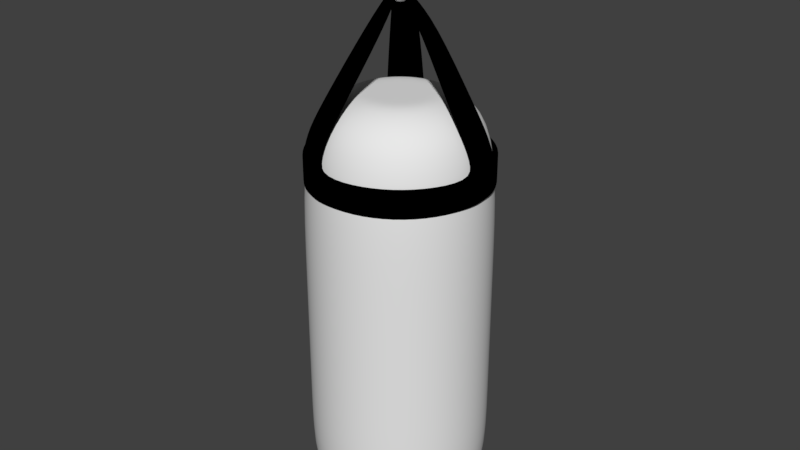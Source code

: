 # Source: punching_bag.blend  (saved by Blender 2.79.0; exported with 4.5.12 LTS)
import bpy
from mathutils import Matrix  # noqa: F401  (used for matrix-valued properties, if any)

bpy.ops.wm.read_factory_settings(use_empty=True)
scene = bpy.context.scene
scene.name = 'Scene'

# ---- collections
col_collection_1 = bpy.data.collections.new('Collection 1'); scene.collection.children.link(col_collection_1)

# ---- materials (node trees are filled in below, after node groups)
mat_hook = bpy.data.materials.new('hook')
mat_hook.alpha_threshold = 0.0
mat_hook.use_transparent_shadow = False
mat_hook.roughness = 0.5
mat_hook.specular_intensity = 0.1
mat_material = bpy.data.materials.new('Material')
mat_material.alpha_threshold = 0.0
mat_material.use_transparent_shadow = False
mat_material.diffuse_color = (0.0, 0.0, 0.0, 1.0)
mat_material.roughness = 0.5
mat_material.specular_intensity = 0.01
mat_material_001 = bpy.data.materials.new('Material.001')
mat_material_001.alpha_threshold = 0.0
mat_material_001.use_transparent_shadow = False
mat_material_001.roughness = 0.5
mat_material_001.specular_intensity = 0.1

# ---- material node trees

# ---- world
world_world = bpy.data.worlds.new('World'); scene.world = world_world
world_world.color = (0.05088, 0.05088, 0.05088)
world_world.use_sun_shadow = False
world_world.sun_shadow_jitter_overblur = 0.0
world_world.cycles.sampling_method = 'MANUAL'

# ---- meshes
me_cylinder_004 = bpy.data.meshes.new('Cylinder.004')
me_cylinder_004.from_pydata([(0.0, 0.3336, 0.7775), (0.0, 0.95, 2.778), (0.2359, 0.2359, 0.7775), (0.6718, 0.6718, 2.778), (0.3336, -3.296e-08, 0.7775), (0.95, -4.291e-08, 2.778), (0.2359, -0.2359, 0.7775), (0.6718, -0.6718, 2.778), (-3.368e-08, -0.3336, 0.7775), (-8.339e-08, -0.95, 2.778), (-0.2359, -0.2359, 0.7775), (-0.6718, -0.6718, 2.778), (-0.3336, 1.192e-08, 0.7775), (-0.95, 1.192e-08, 2.778), (-0.2359, 0.2359, 0.7775), (-0.6718, 0.6718, 2.778), (0.7071, 0.7071, 2.778), (0.0, 1.0, 2.778), (1.0, -4.371e-08, 2.778), (0.7071, -0.7071, 2.778), (-8.742e-08, -1.0, 2.778), (-0.7071, -0.7071, 2.778), (-1.0, 1.192e-08, 2.778), (-0.7071, 0.7071, 2.778), (0.0, 1.0, 0.7775), (0.7071, 0.7071, 0.7775), (1.0, -4.371e-08, 0.7775), (0.7071, -0.7071, 0.7775), (-8.742e-08, -1.0, 0.7775), (-0.7071, -0.7071, 0.7775), (-1.0, 1.192e-08, 0.7775), (-0.7071, 0.7071, 0.7775), (5.803e-15, 0.3336, -0.029), (0.2359, 0.2359, -0.029), (0.3336, -3.296e-08, -0.029), (0.2359, -0.2359, -0.029), (-3.368e-08, -0.3336, -0.029), (-0.2359, -0.2359, -0.029), (-0.3336, 1.192e-08, -0.029), (-0.2359, 0.2359, -0.029), (0.3319, 0.3336, -0.4864), (0.5491, 0.2359, -0.3945), (0.6391, -3.213e-08, -0.3564), (0.5491, -0.2359, -0.3945), (0.3319, -0.3336, -0.4864), (0.1147, -0.2359, -0.5784), (0.02468, 4.77e-08, -0.6165), (0.1147, 0.2359, -0.5784), (0.5638, 0.3234, -0.9753), (0.7954, 0.2185, -0.9523), (0.8854, -0.0203, -0.9435), (0.7811, -0.2531, -0.9541), (0.5435, -0.3435, -0.9779), (0.3119, -0.2386, -1.001), (0.2219, 0.0001376, -1.01), (0.3262, 0.2329, -0.9991), (0.5589, 0.3152, -1.983), (0.7859, 0.2045, -2.021), (0.869, -0.03643, -2.036), (0.7594, -0.2665, -2.021), (0.5213, -0.3509, -1.983), (0.2942, -0.2402, -1.946), (0.2112, 0.0007102, -1.931), (0.3208, 0.2308, -1.946), (0.4858, 0.3117, -2.346), (0.6887, 0.1965, -2.45), (0.7577, -0.04599, -2.49), (0.6525, -0.2738, -2.443), (0.4347, -0.3535, -2.336), (0.2318, -0.2383, -2.232), (0.1627, 0.004219, -2.192), (0.2679, 0.232, -2.24), (0.2207, 0.3436, -2.699), (0.3227, 0.2201, -2.898), (0.3387, -0.02441, -2.97), (0.2592, -0.2467, -2.873), (0.1309, -0.3166, -2.663), (0.02888, -0.1931, -2.465), (0.01291, 0.05139, -2.393), (0.09236, 0.2737, -2.49), (-0.1801, 0.3921, -2.805), (-0.1926, 0.2744, -3.032), (-0.23, 0.03368, -3.108), (-0.2705, -0.189, -2.99), (-0.2903, -0.2632, -2.746), (-0.2778, -0.1455, -2.52), (-0.2404, 0.09523, -2.444), (-0.1999, 0.3179, -2.562), (-0.5915, 0.4572, -2.771), (-0.7297, 0.3455, -2.955), (-0.8106, 0.1077, -3.0), (-0.7868, -0.117, -2.881), (-0.6724, -0.1968, -2.667), (-0.5342, -0.08513, -2.484), (-0.4533, 0.1527, -2.439), (-0.477, 0.3774, -2.558), (-0.9818, 0.481, -2.284), (-1.162, 0.4095, -2.283), (-1.241, 0.2343, -2.254), (-1.171, 0.05785, -2.212), (-0.9935, -0.01636, -2.183), (-0.8129, 0.05509, -2.184), (-0.7346, 0.2304, -2.214), (-0.8046, 0.4068, -2.255), (-0.901, 0.4223, -1.876), (-0.9797, 0.3922, -1.845), (-1.011, 0.3124, -1.82), (-0.9774, 0.2297, -1.814), (-0.8978, 0.1924, -1.832), (-0.8191, 0.2225, -1.862), (-0.7875, 0.3024, -1.888), (-0.8214, 0.3851, -1.894), (0.0, 1.0, 0.8338), (0.7071, 0.7071, 0.8338), (1.0, -4.371e-08, 0.8338), (0.7071, -0.7071, 0.8338), (-8.742e-08, -1.0, 0.8338), (-0.7071, -0.7071, 0.8338), (-1.0, 1.192e-08, 0.8338), (-0.7071, 0.7071, 0.8338), (0.0, 1.0, 2.73), (0.7071, 0.7071, 2.73), (1.0, -4.371e-08, 2.73), (0.7071, -0.7071, 2.73), (-8.742e-08, -1.0, 2.73), (-0.7071, -0.7071, 2.73), (-1.0, 1.192e-08, 2.73), (-0.7071, 0.7071, 2.73), (0.6445, 0.6445, 0.7775), (0.0, 0.9115, 0.7775), (0.9115, -4.228e-08, 0.7775), (0.6445, -0.6445, 0.7775), (-8.028e-08, -0.9115, 0.7775), (-0.6445, -0.6445, 0.7775), (-0.9115, 1.192e-08, 0.7775), (-0.6445, 0.6445, 0.7775), (0.2733, 0.2733, 0.7775), (0.3865, -3.382e-08, 0.7775), (0.2733, -0.2733, 0.7775), (-3.794e-08, -0.3865, 0.7775), (-0.2733, -0.2733, 0.7775), (-0.3865, 1.192e-08, 0.7775), (-0.2733, 0.2733, 0.7775), (0.0, 0.3865, 0.7775), (0.2359, 0.2359, 0.01819), (5.464e-15, 0.3336, 0.01819), (-0.2359, 0.2359, 0.01819), (-0.3336, 1.192e-08, 0.01819), (-0.2359, -0.2359, 0.01819), (-3.368e-08, -0.3336, 0.01819), (0.2359, -0.2359, 0.01819), (0.3336, -3.296e-08, 0.01819), (-0.7368, -0.01793, -2.378), (-0.8953, -0.1103, -2.473), (-1.04, -0.03319, -2.598), (-1.086, 0.1683, -2.68), (-1.006, 0.3762, -2.67), (-0.8475, 0.4686, -2.575), (-0.703, 0.3915, -2.45), (-0.6571, 0.1899, -2.368), (-0.8714, 0.331, -1.766), (-0.8754, 0.3294, -1.764), (-0.877, 0.3253, -1.763), (-0.8753, 0.3211, -1.762), (-0.8712, 0.3191, -1.763), (-0.8672, 0.3207, -1.765), (-0.8656, 0.3248, -1.766), (-0.8673, 0.329, -1.767), (-0.8722, 0.3852, -1.776), (-0.9133, 0.3695, -1.76), (-0.9299, 0.3277, -1.747), (-0.9121, 0.2844, -1.744), (-0.8704, 0.2649, -1.753), (-0.8293, 0.2806, -1.769), (-0.8127, 0.3224, -1.782), (-0.8305, 0.3657, -1.785), (-0.8717, 0.3542, -1.77), (-0.8917, 0.3466, -1.762), (-0.8997, 0.3263, -1.756), (-0.8911, 0.3053, -1.754), (-0.8709, 0.2959, -1.759), (-0.8509, 0.3035, -1.767), (-0.8429, 0.3238, -1.773), (-0.8515, 0.3448, -1.775)], [], [(120, 17, 16, 121), (121, 16, 18, 122), (122, 18, 19, 123), (123, 19, 20, 124), (124, 20, 21, 125), (125, 21, 22, 126), (3, 1, 15, 13, 11, 9, 7, 5), (126, 22, 23, 127), (127, 23, 17, 120), (145, 144, 33, 32), (1, 3, 16, 17), (3, 5, 18, 16), (5, 7, 19, 18), (7, 9, 20, 19), (9, 11, 21, 20), (11, 13, 22, 21), (13, 15, 23, 22), (15, 1, 17, 23), (128, 129, 24, 25), (130, 128, 25, 26), (131, 130, 26, 27), (132, 131, 27, 28), (133, 132, 28, 29), (134, 133, 29, 30), (135, 134, 30, 31), (129, 135, 31, 24), (38, 39, 47, 46), (146, 145, 32, 39), (148, 147, 38, 37), (150, 149, 36, 35), (144, 151, 34, 33), (147, 146, 39, 38), (149, 148, 37, 36), (151, 150, 35, 34), (41, 42, 50, 49), (36, 37, 45, 44), (34, 35, 43, 42), (32, 33, 41, 40), (39, 32, 40, 47), (37, 38, 46, 45), (35, 36, 44, 43), (33, 34, 42, 41), (55, 48, 56, 63), (46, 47, 55, 54), (44, 45, 53, 52), (42, 43, 51, 50), (40, 41, 49, 48), (47, 40, 48, 55), (45, 46, 54, 53), (43, 44, 52, 51), (58, 59, 67, 66), (53, 54, 62, 61), (51, 52, 60, 59), (49, 50, 58, 57), (54, 55, 63, 62), (52, 53, 61, 60), (50, 51, 59, 58), (48, 49, 57, 56), (70, 71, 79, 78), (56, 57, 65, 64), (63, 56, 64, 71), (61, 62, 70, 69), (59, 60, 68, 67), (57, 58, 66, 65), (62, 63, 71, 70), (60, 61, 69, 68), (75, 76, 84, 83), (68, 69, 77, 76), (66, 67, 75, 74), (64, 65, 73, 72), (71, 64, 72, 79), (69, 70, 78, 77), (67, 68, 76, 75), (65, 66, 74, 73), (87, 80, 88, 95), (73, 74, 82, 81), (78, 79, 87, 86), (76, 77, 85, 84), (74, 75, 83, 82), (72, 73, 81, 80), (79, 72, 80, 87), (77, 78, 86, 85), (153, 152, 101, 100), (85, 86, 94, 93), (83, 84, 92, 91), (81, 82, 90, 89), (86, 87, 95, 94), (84, 85, 93, 92), (82, 83, 91, 90), (80, 81, 89, 88), (102, 103, 111, 110), (155, 154, 99, 98), (157, 156, 97, 96), (158, 157, 96, 103), (152, 159, 102, 101), (154, 153, 100, 99), (156, 155, 98, 97), (159, 158, 103, 102), (105, 106, 170, 169), (100, 101, 109, 108), (98, 99, 107, 106), (96, 97, 105, 104), (103, 96, 104, 111), (101, 102, 110, 109), (99, 100, 108, 107), (97, 98, 106, 105), (31, 119, 112, 24), (30, 118, 119, 31), (29, 117, 118, 30), (28, 116, 117, 29), (27, 115, 116, 28), (26, 114, 115, 27), (25, 113, 114, 26), (24, 112, 113, 25), (119, 127, 120, 112), (118, 126, 127, 119), (117, 125, 126, 118), (116, 124, 125, 117), (115, 123, 124, 116), (114, 122, 123, 115), (113, 121, 122, 114), (112, 120, 121, 113), (143, 142, 135, 129), (142, 141, 134, 135), (141, 140, 133, 134), (140, 139, 132, 133), (139, 138, 131, 132), (138, 137, 130, 131), (137, 136, 128, 130), (136, 143, 129, 128), (2, 0, 143, 136), (4, 2, 136, 137), (6, 4, 137, 138), (8, 6, 138, 139), (10, 8, 139, 140), (12, 10, 140, 141), (14, 12, 141, 142), (0, 14, 142, 143), (4, 6, 150, 151), (8, 10, 148, 149), (12, 14, 146, 147), (2, 4, 151, 144), (6, 8, 149, 150), (10, 12, 147, 148), (14, 0, 145, 146), (0, 2, 144, 145), (94, 95, 158, 159), (89, 90, 155, 156), (91, 92, 153, 154), (93, 94, 159, 152), (95, 88, 157, 158), (88, 89, 156, 157), (90, 91, 154, 155), (92, 93, 152, 153), (160, 161, 162, 163, 164, 165, 166, 167), (110, 111, 175, 174), (108, 109, 173, 172), (106, 107, 171, 170), (104, 105, 169, 168), (111, 104, 168, 175), (109, 110, 174, 173), (107, 108, 172, 171), (177, 176, 168, 169), (178, 177, 169, 170), (179, 178, 170, 171), (180, 179, 171, 172), (181, 180, 172, 173), (182, 181, 173, 174), (183, 182, 174, 175), (176, 183, 175, 168), (161, 160, 176, 177), (162, 161, 177, 178), (163, 162, 178, 179), (164, 163, 179, 180), (165, 164, 180, 181), (166, 165, 181, 182), (167, 166, 182, 183), (160, 167, 183, 176)])
me_cylinder_004.polygons.foreach_set('use_smooth', [True] * 178)
_uv = me_cylinder_004.uv_layers.new(name='UVMap')
_uv.uv.foreach_set('vector', [0.136, 0.9771, 0.14, 0.9685, 0.268, 0.9683, 0.2713, 0.9772, 0.2713, 0.9772, 0.268, 0.9683, 0.3587, 0.8777, 0.3673, 0.8817, 0.3673, 0.8817, 0.3587, 0.8777, 0.3588, 0.7495, 0.3678, 0.7462, 0.3678, 0.7462, 0.3588, 0.7495, 0.2683, 0.6588, 0.2723, 0.6502, 0.2723, 0.6502, 0.2683, 0.6588, 0.1402, 0.6588, 0.1369, 0.6499, 0.1369, 0.6499, 0.1402, 0.6588, 0.04964, 0.7495, 0.04101, 0.7456, 0.2648, 0.96, 0.1436, 0.9603, 0.05783, 0.8745, 0.05784, 0.7531, 0.1434, 0.6672, 0.2647, 0.667, 0.3505, 0.7527, 0.3505, 0.8741, 0.04101, 0.7456, 0.04964, 0.7495, 0.04949, 0.8777, 0.04057, 0.881, 0.04057, 0.881, 0.04949, 0.8777, 0.14, 0.9685, 0.136, 0.9771, 0.8057, 0.5921, 0.8478, 0.5921, 0.8478, 0.5837, 0.8057, 0.5837, 0.1436, 0.9603, 0.2648, 0.96, 0.268, 0.9683, 0.14, 0.9685, 0.2648, 0.96, 0.3505, 0.8741, 0.3587, 0.8777, 0.268, 0.9683, 0.3505, 0.8741, 0.3505, 0.7527, 0.3588, 0.7495, 0.3587, 0.8777, 0.3505, 0.7527, 0.2647, 0.667, 0.2683, 0.6588, 0.3588, 0.7495, 0.2647, 0.667, 0.1434, 0.6672, 0.1402, 0.6588, 0.2683, 0.6588, 0.1434, 0.6672, 0.05784, 0.7531, 0.04964, 0.7495, 0.1402, 0.6588, 0.05784, 0.7531, 0.05783, 0.8745, 0.04949, 0.8777, 0.04964, 0.7495, 0.05783, 0.8745, 0.1436, 0.9603, 0.14, 0.9685, 0.04949, 0.8777, 0.4351, 0.1275, 0.301, 0.07199, 0.301, 0.05357, 0.4481, 0.1145, 0.4906, 0.2616, 0.4351, 0.1275, 0.4481, 0.1145, 0.509, 0.2616, 0.4351, 0.3957, 0.4906, 0.2616, 0.509, 0.2616, 0.4481, 0.4087, 0.301, 0.4512, 0.4351, 0.3957, 0.4481, 0.4087, 0.301, 0.4697, 0.1669, 0.3957, 0.301, 0.4512, 0.301, 0.4697, 0.1539, 0.4087, 0.1114, 0.2616, 0.1669, 0.3957, 0.1539, 0.4087, 0.09293, 0.2616, 0.1669, 0.1275, 0.1114, 0.2616, 0.09293, 0.2616, 0.1539, 0.1145, 0.301, 0.07199, 0.1669, 0.1275, 0.1539, 0.1145, 0.301, 0.05357, 0.7462, 0.5837, 0.7636, 0.5837, 0.8262, 0.4857, 0.8101, 0.4789, 0.7636, 0.5921, 0.8057, 0.5921, 0.8057, 0.5837, 0.7636, 0.5837, 0.7636, 0.5921, 0.7462, 0.5921, 0.7462, 0.5837, 0.7636, 0.5837, 0.8478, 0.5921, 0.8057, 0.5921, 0.8057, 0.5837, 0.8478, 0.5837, 0.8478, 0.5921, 0.8652, 0.5921, 0.8652, 0.5837, 0.8478, 0.5837, 0.7462, 0.5921, 0.7636, 0.5921, 0.7636, 0.5837, 0.7462, 0.5837, 0.8057, 0.5921, 0.7636, 0.5921, 0.7636, 0.5837, 0.8057, 0.5837, 0.8652, 0.5921, 0.8478, 0.5921, 0.8478, 0.5837, 0.8652, 0.5837, 0.9037, 0.5185, 0.9197, 0.5253, 0.9637, 0.4205, 0.9476, 0.419, 0.8057, 0.5837, 0.7636, 0.5837, 0.8262, 0.4857, 0.8649, 0.5021, 0.8652, 0.5837, 0.8478, 0.5837, 0.9037, 0.5185, 0.9197, 0.5253, 0.8057, 0.5837, 0.8478, 0.5837, 0.9037, 0.5185, 0.8649, 0.5021, 0.7636, 0.5837, 0.8057, 0.5837, 0.8649, 0.5021, 0.8262, 0.4857, 0.7636, 0.5837, 0.7462, 0.5837, 0.8101, 0.4789, 0.8262, 0.4857, 0.8478, 0.5837, 0.8057, 0.5837, 0.8649, 0.5021, 0.9037, 0.5185, 0.8478, 0.5837, 0.8652, 0.5837, 0.9197, 0.5253, 0.9037, 0.5185, 0.8639, 0.4106, 0.9063, 0.4149, 0.9054, 0.235, 0.8629, 0.2417, 0.8101, 0.4789, 0.8262, 0.4857, 0.8639, 0.4106, 0.8453, 0.4087, 0.8649, 0.5021, 0.8262, 0.4857, 0.8613, 0.4103, 0.9027, 0.4144, 0.9197, 0.5253, 0.9037, 0.5185, 0.945, 0.4187, 0.9637, 0.4205, 0.8649, 0.5021, 0.9037, 0.5185, 0.9476, 0.419, 0.9063, 0.4149, 0.8262, 0.4857, 0.8649, 0.5021, 0.9063, 0.4149, 0.8639, 0.4106, 0.8262, 0.4857, 0.8101, 0.4789, 0.8453, 0.4087, 0.8613, 0.4103, 0.9037, 0.5185, 0.8649, 0.5021, 0.9027, 0.4144, 0.945, 0.4187, 0.9607, 0.2257, 0.9412, 0.2284, 0.9221, 0.1531, 0.9409, 0.1447, 0.8613, 0.4103, 0.8453, 0.4087, 0.8434, 0.2444, 0.8582, 0.2417, 0.945, 0.4187, 0.9027, 0.4144, 0.8987, 0.235, 0.9412, 0.2284, 0.9476, 0.419, 0.9637, 0.4205, 0.9607, 0.2257, 0.9459, 0.2284, 0.8453, 0.4087, 0.8639, 0.4106, 0.8629, 0.2417, 0.8434, 0.2444, 0.9027, 0.4144, 0.8613, 0.4103, 0.8582, 0.2417, 0.8987, 0.235, 0.9637, 0.4205, 0.945, 0.4187, 0.9412, 0.2284, 0.9607, 0.2257, 0.9063, 0.4149, 0.9476, 0.419, 0.9459, 0.2284, 0.9054, 0.235, 0.8347, 0.1977, 0.8535, 0.1893, 0.8222, 0.1447, 0.808, 0.162, 0.9054, 0.235, 0.9459, 0.2284, 0.9286, 0.1518, 0.8924, 0.1703, 0.8629, 0.2417, 0.9054, 0.235, 0.8924, 0.1703, 0.8535, 0.1893, 0.8582, 0.2417, 0.8434, 0.2444, 0.8347, 0.1977, 0.8471, 0.1906, 0.9412, 0.2284, 0.8987, 0.235, 0.8833, 0.1721, 0.9221, 0.1531, 0.9459, 0.2284, 0.9607, 0.2257, 0.9409, 0.1447, 0.9286, 0.1518, 0.8434, 0.2444, 0.8629, 0.2417, 0.8535, 0.1893, 0.8347, 0.1977, 0.8987, 0.235, 0.8582, 0.2417, 0.8471, 0.1906, 0.8833, 0.1721, 0.8519, 0.07637, 0.8291, 0.1137, 0.7539, 0.09894, 0.7575, 0.0555, 0.8833, 0.1721, 0.8471, 0.1906, 0.8109, 0.1492, 0.8291, 0.1137, 0.9409, 0.1447, 0.9221, 0.1531, 0.8519, 0.07637, 0.8661, 0.05902, 0.8924, 0.1703, 0.9286, 0.1518, 0.8633, 0.07183, 0.8451, 0.1073, 0.8535, 0.1893, 0.8924, 0.1703, 0.8451, 0.1073, 0.8222, 0.1447, 0.8471, 0.1906, 0.8347, 0.1977, 0.808, 0.162, 0.8109, 0.1492, 0.9221, 0.1531, 0.8833, 0.1721, 0.8291, 0.1137, 0.8519, 0.07637, 0.9286, 0.1518, 0.9409, 0.1447, 0.8661, 0.05902, 0.8633, 0.07183, 0.77, 0.1319, 0.7736, 0.08841, 0.7002, 0.09448, 0.7206, 0.1326, 0.8633, 0.07183, 0.8661, 0.05902, 0.7647, 0.03443, 0.7714, 0.04806, 0.808, 0.162, 0.8222, 0.1447, 0.77, 0.1319, 0.7628, 0.1529, 0.8291, 0.1137, 0.8109, 0.1492, 0.7561, 0.1393, 0.7539, 0.09894, 0.8661, 0.05902, 0.8519, 0.07637, 0.7575, 0.0555, 0.7647, 0.03443, 0.8451, 0.1073, 0.8633, 0.07183, 0.7714, 0.04806, 0.7736, 0.08841, 0.8222, 0.1447, 0.8451, 0.1073, 0.7736, 0.08841, 0.77, 0.1319, 0.8109, 0.1492, 0.808, 0.162, 0.7628, 0.1529, 0.7561, 0.1393, 0.646, 0.1478, 0.6743, 0.1647, 0.6607, 0.1992, 0.6285, 0.1994, 0.7561, 0.1393, 0.7628, 0.1529, 0.7248, 0.1538, 0.7104, 0.1457, 0.7575, 0.0555, 0.7539, 0.09894, 0.6858, 0.113, 0.6653, 0.07488, 0.7714, 0.04806, 0.7647, 0.03443, 0.6611, 0.05365, 0.6755, 0.06177, 0.7628, 0.1529, 0.77, 0.1319, 0.7206, 0.1326, 0.7248, 0.1538, 0.7539, 0.09894, 0.7561, 0.1393, 0.7104, 0.1457, 0.6858, 0.113, 0.7647, 0.03443, 0.7575, 0.0555, 0.6653, 0.07488, 0.6611, 0.05365, 0.7736, 0.08841, 0.7714, 0.04806, 0.6755, 0.06177, 0.7002, 0.09448, 0.6747, 0.1939, 0.6622, 0.1865, 0.6592, 0.251, 0.6652, 0.2521, 0.612, 0.1108, 0.6202, 0.1254, 0.5969, 0.1942, 0.5844, 0.1868, 0.6545, 0.1295, 0.6262, 0.1125, 0.5983, 0.1815, 0.6306, 0.1814, 0.6803, 0.1518, 0.6545, 0.1295, 0.6306, 0.1814, 0.6622, 0.1865, 0.6743, 0.1647, 0.6885, 0.1664, 0.6747, 0.1939, 0.6607, 0.1992, 0.6202, 0.1254, 0.646, 0.1478, 0.6285, 0.1994, 0.5969, 0.1942, 0.6262, 0.1125, 0.612, 0.1108, 0.5844, 0.1868, 0.5983, 0.1815, 0.6885, 0.1664, 0.6803, 0.1518, 0.6622, 0.1865, 0.6747, 0.1939, 0.6309, 0.2597, 0.6253, 0.2643, 0.6398, 0.2773, 0.6428, 0.2749, 0.6285, 0.1994, 0.6607, 0.1992, 0.6596, 0.2566, 0.6456, 0.2621, 0.5844, 0.1868, 0.5969, 0.1942, 0.6314, 0.2653, 0.6253, 0.2643, 0.6306, 0.1814, 0.5983, 0.1815, 0.6309, 0.2597, 0.645, 0.2542, 0.6622, 0.1865, 0.6306, 0.1814, 0.645, 0.2542, 0.6592, 0.251, 0.6607, 0.1992, 0.6747, 0.1939, 0.6652, 0.2521, 0.6596, 0.2566, 0.5969, 0.1942, 0.6285, 0.1994, 0.6456, 0.2621, 0.6314, 0.2653, 0.5983, 0.1815, 0.5844, 0.1868, 0.6253, 0.2643, 0.6309, 0.2597, 0.1539, 0.1145, 0.1539, 0.1145, 0.301, 0.05357, 0.301, 0.05357, 0.09293, 0.2616, 0.09293, 0.2616, 0.1539, 0.1145, 0.1539, 0.1145, 0.1539, 0.4087, 0.1539, 0.4087, 0.09293, 0.2616, 0.09293, 0.2616, 0.301, 0.4697, 0.301, 0.4697, 0.1539, 0.4087, 0.1539, 0.4087, 0.4481, 0.4087, 0.4481, 0.4087, 0.301, 0.4697, 0.301, 0.4697, 0.509, 0.2616, 0.509, 0.2616, 0.4481, 0.4087, 0.4481, 0.4087, 0.4481, 0.1145, 0.4481, 0.1145, 0.509, 0.2616, 0.509, 0.2616, 0.301, 0.05357, 0.301, 0.05357, 0.4481, 0.1145, 0.4481, 0.1145, 0.4399, 0.4665, 0.4399, 0.7261, 0.5368, 0.7261, 0.5368, 0.4665, 0.3998, 0.4665, 0.3998, 0.7261, 0.4399, 0.7261, 0.4399, 0.4665, 0.4399, 0.4665, 0.4399, 0.7261, 0.3998, 0.7261, 0.3998, 0.4665, 0.5368, 0.4665, 0.5368, 0.7261, 0.4399, 0.7261, 0.4399, 0.4665, 0.6336, 0.4665, 0.6336, 0.7261, 0.5368, 0.7261, 0.5368, 0.4665, 0.6737, 0.4665, 0.6737, 0.7261, 0.6336, 0.7261, 0.6336, 0.4665, 0.6336, 0.4665, 0.6336, 0.7261, 0.6737, 0.7261, 0.6737, 0.4665, 0.5368, 0.4665, 0.5368, 0.7261, 0.6336, 0.7261, 0.6336, 0.4665, 0.301, 0.1812, 0.2441, 0.2048, 0.1669, 0.1275, 0.301, 0.07199, 0.2441, 0.2048, 0.2206, 0.2616, 0.1114, 0.2616, 0.1669, 0.1275, 0.2206, 0.2616, 0.2441, 0.3185, 0.1669, 0.3957, 0.1114, 0.2616, 0.2441, 0.3185, 0.301, 0.342, 0.301, 0.4512, 0.1669, 0.3957, 0.301, 0.342, 0.3578, 0.3185, 0.4351, 0.3957, 0.301, 0.4512, 0.3578, 0.3185, 0.3814, 0.2616, 0.4906, 0.2616, 0.4351, 0.3957, 0.3814, 0.2616, 0.3578, 0.2048, 0.4351, 0.1275, 0.4906, 0.2616, 0.3578, 0.2048, 0.301, 0.1812, 0.301, 0.07199, 0.4351, 0.1275, 0.3501, 0.2125, 0.301, 0.1922, 0.301, 0.1812, 0.3578, 0.2048, 0.3704, 0.2616, 0.3501, 0.2125, 0.3578, 0.2048, 0.3814, 0.2616, 0.3501, 0.3107, 0.3704, 0.2616, 0.3814, 0.2616, 0.3578, 0.3185, 0.301, 0.331, 0.3501, 0.3107, 0.3578, 0.3185, 0.301, 0.342, 0.2519, 0.3107, 0.301, 0.331, 0.301, 0.342, 0.2441, 0.3185, 0.2316, 0.2616, 0.2519, 0.3107, 0.2441, 0.3185, 0.2206, 0.2616, 0.2519, 0.2125, 0.2316, 0.2616, 0.2206, 0.2616, 0.2441, 0.2048, 0.301, 0.1922, 0.2519, 0.2125, 0.2441, 0.2048, 0.301, 0.1812, 0.8652, 0.7276, 0.8478, 0.7276, 0.8478, 0.5921, 0.8652, 0.5921, 0.8057, 0.7276, 0.7636, 0.7276, 0.7636, 0.5921, 0.8057, 0.5921, 0.7462, 0.7276, 0.7636, 0.7276, 0.7636, 0.5921, 0.7462, 0.5921, 0.8478, 0.7276, 0.8652, 0.7276, 0.8652, 0.5921, 0.8478, 0.5921, 0.8478, 0.7276, 0.8057, 0.7276, 0.8057, 0.5921, 0.8478, 0.5921, 0.7636, 0.7276, 0.7462, 0.7276, 0.7462, 0.5921, 0.7636, 0.5921, 0.7636, 0.7276, 0.8057, 0.7276, 0.8057, 0.5921, 0.7636, 0.5921, 0.8057, 0.7276, 0.8478, 0.7276, 0.8478, 0.5921, 0.8057, 0.5921, 0.7248, 0.1538, 0.7206, 0.1326, 0.6803, 0.1518, 0.6885, 0.1664, 0.6755, 0.06177, 0.6611, 0.05365, 0.612, 0.1108, 0.6262, 0.1125, 0.6653, 0.07488, 0.6858, 0.113, 0.646, 0.1478, 0.6202, 0.1254, 0.7104, 0.1457, 0.7248, 0.1538, 0.6885, 0.1664, 0.6743, 0.1647, 0.7206, 0.1326, 0.7002, 0.09448, 0.6545, 0.1295, 0.6803, 0.1518, 0.7002, 0.09448, 0.6755, 0.06177, 0.6262, 0.1125, 0.6545, 0.1295, 0.6611, 0.05365, 0.6653, 0.07488, 0.6202, 0.1254, 0.612, 0.1108, 0.6858, 0.113, 0.7104, 0.1457, 0.6743, 0.1647, 0.646, 0.1478, 0.6503, 0.2739, 0.6495, 0.2742, 0.6492, 0.2744, 0.6496, 0.2745, 0.6503, 0.2743, 0.651, 0.274, 0.6513, 0.2738, 0.651, 0.2737, 0.6652, 0.2521, 0.6592, 0.251, 0.6576, 0.2704, 0.6607, 0.2709, 0.6456, 0.2621, 0.6596, 0.2566, 0.6578, 0.2733, 0.6504, 0.2762, 0.6253, 0.2643, 0.6314, 0.2653, 0.643, 0.2778, 0.6398, 0.2773, 0.645, 0.2542, 0.6309, 0.2597, 0.6428, 0.2749, 0.6501, 0.272, 0.6592, 0.251, 0.645, 0.2542, 0.6501, 0.272, 0.6576, 0.2704, 0.6596, 0.2566, 0.6652, 0.2521, 0.6607, 0.2709, 0.6578, 0.2733, 0.6314, 0.2653, 0.6456, 0.2621, 0.6504, 0.2762, 0.643, 0.2778, 0.6466, 0.2745, 0.6502, 0.2731, 0.6501, 0.272, 0.6428, 0.2749, 0.6452, 0.2756, 0.6466, 0.2745, 0.6428, 0.2749, 0.6398, 0.2773, 0.6467, 0.2759, 0.6452, 0.2756, 0.6398, 0.2773, 0.643, 0.2778, 0.6503, 0.2751, 0.6467, 0.2759, 0.643, 0.2778, 0.6504, 0.2762, 0.6539, 0.2737, 0.6503, 0.2751, 0.6504, 0.2762, 0.6578, 0.2733, 0.6553, 0.2725, 0.6539, 0.2737, 0.6578, 0.2733, 0.6607, 0.2709, 0.6538, 0.2723, 0.6553, 0.2725, 0.6607, 0.2709, 0.6576, 0.2704, 0.6502, 0.2731, 0.6538, 0.2723, 0.6576, 0.2704, 0.6501, 0.272, 0.6495, 0.2742, 0.6503, 0.2739, 0.6502, 0.2731, 0.6466, 0.2745, 0.6492, 0.2744, 0.6495, 0.2742, 0.6466, 0.2745, 0.6452, 0.2756, 0.6496, 0.2745, 0.6492, 0.2744, 0.6452, 0.2756, 0.6467, 0.2759, 0.6503, 0.2743, 0.6496, 0.2745, 0.6467, 0.2759, 0.6503, 0.2751, 0.651, 0.274, 0.6503, 0.2743, 0.6503, 0.2751, 0.6539, 0.2737, 0.6513, 0.2738, 0.651, 0.274, 0.6539, 0.2737, 0.6553, 0.2725, 0.651, 0.2737, 0.6513, 0.2738, 0.6553, 0.2725, 0.6538, 0.2723, 0.6503, 0.2739, 0.651, 0.2737, 0.6538, 0.2723, 0.6502, 0.2731])
me_cylinder_004.materials.append(mat_hook)
me_cylinder_004.use_remesh_preserve_volume = False
me_cylinder_004.use_remesh_preserve_attributes = False
me_cylinder_004.use_mirror_vertex_groups = False
me_cylinder_004.update()
me_cylinder_002 = bpy.data.meshes.new('Cylinder.002')
me_cylinder_002.from_pydata([(0.0, 1.0, -0.9121), (0.0, 1.0, -0.6079), (0.4067, 0.9135, -0.9121), (0.4067, 0.9135, -0.6079), (0.7431, 0.6691, -0.9121), (0.7431, 0.6691, -0.6079), (0.9511, 0.309, -0.9121), (0.9511, 0.309, -0.6079), (0.9945, -0.1045, -0.9121), (0.9945, -0.1045, -0.6079), (0.866, -0.5, -0.9121), (0.866, -0.5, -0.6079), (0.5878, -0.809, -0.9121), (0.5878, -0.809, -0.6079), (0.2079, -0.9781, -0.9121), (0.2079, -0.9781, -0.6079), (-0.2079, -0.9781, -0.9121), (-0.2079, -0.9781, -0.6079), (-0.5878, -0.809, -0.9121), (-0.5878, -0.809, -0.6079), (-0.866, -0.5, -0.9121), (-0.866, -0.5, -0.6079), (-0.9945, -0.1045, -0.9121), (-0.9945, -0.1045, -0.6079), (-0.9511, 0.309, -0.9121), (-0.9511, 0.309, -0.6079), (-0.7431, 0.6691, -0.9121), (-0.7431, 0.6691, -0.6079), (-0.4067, 0.9135, -0.9121), (-0.4067, 0.9135, -0.6079), (0.0, 1.0, -0.8954), (0.4067, 0.9135, -0.8954), (0.7431, 0.6691, -0.8954), (0.9511, 0.309, -0.8954), (0.9945, -0.1045, -0.8954), (0.866, -0.5, -0.8954), (0.5878, -0.809, -0.8954), (0.2079, -0.9781, -0.8954), (-0.2079, -0.9781, -0.8954), (-0.5878, -0.809, -0.8954), (-0.866, -0.5, -0.8954), (-0.9945, -0.1045, -0.8954), (-0.9511, 0.309, -0.8954), (-0.7431, 0.6691, -0.8954), (-0.4067, 0.9135, -0.8954), (0.8778, 0.3057, -0.3569), (0.9213, -0.1078, -0.3569), (-0.7176, 0.6317, -0.451), (-0.3812, 0.8761, -0.451), (0.0, 1.0, -0.6344), (0.4067, 0.9135, -0.6344), (0.7431, 0.6691, -0.6344), (0.9511, 0.309, -0.6344), (0.9945, -0.1045, -0.6344), (0.866, -0.5, -0.6344), (0.5878, -0.809, -0.6344), (0.2079, -0.9781, -0.6344), (-0.2079, -0.9781, -0.6344), (-0.5878, -0.809, -0.6344), (-0.866, -0.5, -0.6344), (-0.9945, -0.1045, -0.6344), (-0.9511, 0.309, -0.6344), (-0.7431, 0.6691, -0.6344), (-0.4067, 0.9135, -0.6344), (-0.2245, 0.1582, 0.9448), (-0.00424, 0.2943, 0.6777), (-0.3398, 0.8187, -0.2686), (-0.6762, 0.5743, -0.2686), (0.7037, 0.2834, -0.05865), (0.7472, -0.1301, -0.05865), (-0.08463, -0.01103, 1.036), (0.01619, -0.0522, 1.042), (0.2244, 0.2648, 0.6845), (0.2226, 0.01134, 0.7142), (-0.1937, -0.9226, -0.3587), (-0.5736, -0.7535, -0.3587), (-0.1475, -0.778, -0.1071), (-0.5273, -0.6089, -0.1071), (0.03536, -0.2569, 0.7338), (-0.2925, -0.1165, 0.6984), (-0.3978, -0.8936, -0.9121), (-0.3978, -0.8936, -0.6079), (-0.3978, -0.8936, -0.8954), (-0.3978, -0.8936, -0.6344), (-0.05714, -0.02972, 0.9465), (-0.3836, -0.838, -0.3587), (-0.3374, -0.6935, -0.1071), (-0.1224, -0.1763, 0.8304), (-0.09526, 0.04166, 1.017), (0.01789, 0.001742, 1.04), (-0.03129, 0.02716, 0.9982), (-0.07824, 0.07762, 0.9562), (0.01976, 0.04247, 0.9897), (-0.02044, 0.05797, 0.9206), (-0.1139, 0.08125, 1.002), (-0.003131, 0.09886, 1.004), (-0.5749, 0.7913, -0.9121), (-0.5749, 0.7913, -0.6079), (-0.5749, 0.7913, -0.8954), (-0.5494, 0.7539, -0.451), (-0.5749, 0.7913, -0.6344), (-0.1492, 0.1642, 0.801), (-0.508, 0.6965, -0.2686), (-0.03755, 0.06, 0.9291), (-0.07869, 0.01588, 1.03), (0.005661, 0.04285, 1.034), (-0.007049, 0.0285, 1.006), (-0.0936, -0.03047, 1.008), (-0.002408, -0.007918, 1.034), (-0.01512, -0.02227, 1.007), (-0.1618, 0.1078, 0.9901), (-6.096e-05, 0.1649, 0.9492), (-0.07407, 0.09408, 0.8872), (0.04417, 0.1346, 0.9314), (0.03471, 0.071, 0.9052), (0.02427, 0.105, 0.978), (0.01426, 0.07243, 0.9589), (0.9728, 0.1022, -0.9121), (0.9728, 0.1022, -0.6079), (0.9728, 0.1022, -0.8954), (0.8995, 0.09897, -0.3569), (0.9728, 0.1022, -0.6344), (0.7255, 0.07663, -0.05865), (0.1609, 0.07535, 0.6845), (0.01766, 0.07917, 0.7803), (-0.03237, 0.06922, 0.9214), (-0.003835, 0.05759, 1.005), (-0.008585, 0.04167, 0.9956), (-0.05389, 0.04336, 0.9737), (-0.005853, 0.02923, 1.015), (-0.0106, 0.01331, 1.005), (-0.05591, 0.015, 0.9834)], [], [(49, 1, 3, 50), (50, 3, 5, 51), (51, 5, 7, 52), (121, 118, 9, 53), (53, 9, 11, 54), (54, 11, 13, 55), (55, 13, 15, 56), (56, 15, 17, 57), (83, 81, 19, 58), (58, 19, 21, 59), (59, 21, 23, 60), (60, 23, 25, 61), (61, 25, 27, 62), (100, 97, 29, 63), (63, 29, 1, 49), (28, 44, 30, 0), (96, 98, 44, 28), (24, 42, 43, 26), (22, 41, 42, 24), (20, 40, 41, 22), (18, 39, 40, 20), (80, 82, 39, 18), (14, 37, 38, 16), (12, 36, 37, 14), (10, 35, 36, 12), (8, 34, 35, 10), (117, 119, 34, 8), (4, 32, 33, 6), (2, 31, 32, 4), (0, 30, 31, 2), (118, 7, 45, 120), (97, 27, 47, 99), (44, 63, 49, 30), (98, 100, 63, 44), (42, 61, 62, 43), (41, 60, 61, 42), (40, 59, 60, 41), (39, 58, 59, 40), (82, 83, 58, 39), (37, 56, 57, 38), (36, 55, 56, 37), (35, 54, 55, 36), (34, 53, 54, 35), (119, 121, 53, 34), (32, 51, 52, 33), (31, 50, 51, 32), (30, 49, 50, 31), (102, 67, 64, 101), (99, 47, 67, 102), (120, 45, 68, 122), (87, 78, 71, 84), (122, 68, 72, 123), (81, 17, 74, 85), (85, 74, 76, 86), (86, 76, 78, 87), (77, 86, 87, 79), (75, 85, 86, 77), (19, 81, 85, 75), (79, 87, 84, 70), (38, 57, 83, 82), (16, 38, 82, 80), (57, 17, 81, 83), (84, 71, 89, 90), (70, 84, 90, 88), (90, 89, 92, 93), (88, 90, 93, 91), (112, 110, 94, 103), (111, 112, 103, 95), (48, 99, 102, 66), (66, 102, 101, 65), (43, 62, 100, 98), (29, 97, 99, 48), (26, 43, 98, 96), (62, 27, 97, 100), (103, 94, 104, 106), (95, 103, 106, 105), (106, 104, 107, 109), (105, 106, 109, 108), (65, 101, 112, 111), (101, 64, 110, 112), (123, 72, 113, 124), (124, 113, 115, 125), (114, 124, 125, 116), (73, 123, 124, 114), (69, 122, 123, 73), (46, 120, 122, 69), (33, 52, 121, 119), (9, 118, 120, 46), (6, 33, 119, 117), (52, 7, 118, 121), (125, 115, 126, 128), (116, 125, 128, 127), (128, 126, 129, 131), (127, 128, 131, 130)])
me_cylinder_002.polygons.foreach_set('use_smooth', [True] * 94)
_uv = me_cylinder_002.uv_layers.new(name='UVMap')
_uv.uv.foreach_set('vector', [0.5326, 0.5828, 0.5326, 0.5787, 0.5971, 0.5787, 0.5971, 0.5828, 0.5971, 0.5828, 0.5971, 0.5787, 0.6617, 0.5787, 0.6617, 0.5828, 0.6617, 0.5828, 0.6617, 0.5787, 0.7262, 0.5788, 0.7262, 0.5829, 0.7584, 0.5829, 0.7584, 0.5788, 0.7907, 0.5788, 0.7907, 0.5829, 0.7907, 0.5829, 0.7907, 0.5788, 0.8552, 0.5788, 0.8552, 0.5829, 0.8552, 0.5829, 0.8552, 0.5788, 0.9196, 0.5788, 0.9196, 0.5829, 0.9196, 0.5829, 0.9196, 0.5788, 0.9841, 0.5788, 0.9841, 0.5829, 0.01589, 0.5826, 0.01589, 0.5785, 0.08048, 0.5785, 0.08047, 0.5826, 0.1128, 0.5826, 0.1128, 0.5785, 0.1451, 0.5785, 0.1451, 0.5826, 0.1451, 0.5826, 0.1451, 0.5785, 0.2096, 0.5786, 0.2096, 0.5827, 0.2096, 0.5827, 0.2096, 0.5786, 0.2742, 0.5786, 0.2742, 0.5827, 0.2742, 0.5827, 0.2742, 0.5786, 0.3388, 0.5786, 0.3388, 0.5827, 0.3388, 0.5827, 0.3388, 0.5786, 0.4034, 0.5786, 0.4034, 0.5827, 0.4357, 0.5828, 0.4357, 0.5786, 0.468, 0.5787, 0.468, 0.5828, 0.468, 0.5828, 0.468, 0.5787, 0.5326, 0.5787, 0.5326, 0.5828, 0.468, 0.6259, 0.468, 0.6233, 0.5325, 0.6233, 0.5325, 0.6259, 0.4357, 0.6259, 0.4357, 0.6233, 0.468, 0.6233, 0.468, 0.6259, 0.3388, 0.6259, 0.3388, 0.6233, 0.4034, 0.6233, 0.4034, 0.6259, 0.2742, 0.6258, 0.2742, 0.6232, 0.3388, 0.6233, 0.3388, 0.6259, 0.2096, 0.6258, 0.2096, 0.6232, 0.2742, 0.6232, 0.2742, 0.6258, 0.145, 0.6258, 0.145, 0.6232, 0.2096, 0.6232, 0.2096, 0.6258, 0.1128, 0.6258, 0.1128, 0.6232, 0.145, 0.6232, 0.145, 0.6258, 0.01587, 0.6258, 0.01587, 0.6232, 0.08046, 0.6232, 0.08046, 0.6258, 0.9196, 0.626, 0.9196, 0.6234, 0.9841, 0.6234, 0.9841, 0.626, 0.8551, 0.626, 0.8551, 0.6234, 0.9196, 0.6234, 0.9196, 0.626, 0.7907, 0.626, 0.7907, 0.6234, 0.8551, 0.6234, 0.8551, 0.626, 0.7584, 0.626, 0.7584, 0.6234, 0.7907, 0.6234, 0.7907, 0.626, 0.6616, 0.626, 0.6616, 0.6234, 0.7262, 0.6234, 0.7262, 0.626, 0.5971, 0.6259, 0.5971, 0.6233, 0.6616, 0.6234, 0.6616, 0.626, 0.5325, 0.6259, 0.5325, 0.6233, 0.5971, 0.6233, 0.5971, 0.6259, 0.7584, 0.5788, 0.7262, 0.5788, 0.7255, 0.5382, 0.7578, 0.5382, 0.4357, 0.5786, 0.4034, 0.5786, 0.4032, 0.5533, 0.4355, 0.5533, 0.468, 0.6233, 0.468, 0.5828, 0.5326, 0.5828, 0.5325, 0.6233, 0.4357, 0.6233, 0.4357, 0.5828, 0.468, 0.5828, 0.468, 0.6233, 0.3388, 0.6233, 0.3388, 0.5827, 0.4034, 0.5827, 0.4034, 0.6233, 0.2742, 0.6232, 0.2742, 0.5827, 0.3388, 0.5827, 0.3388, 0.6233, 0.2096, 0.6232, 0.2096, 0.5827, 0.2742, 0.5827, 0.2742, 0.6232, 0.145, 0.6232, 0.1451, 0.5826, 0.2096, 0.5827, 0.2096, 0.6232, 0.1128, 0.6232, 0.1128, 0.5826, 0.1451, 0.5826, 0.145, 0.6232, 0.01587, 0.6232, 0.01589, 0.5826, 0.08047, 0.5826, 0.08046, 0.6232, 0.9196, 0.6234, 0.9196, 0.5829, 0.9841, 0.5829, 0.9841, 0.6234, 0.8551, 0.6234, 0.8552, 0.5829, 0.9196, 0.5829, 0.9196, 0.6234, 0.7907, 0.6234, 0.7907, 0.5829, 0.8552, 0.5829, 0.8551, 0.6234, 0.7584, 0.6234, 0.7584, 0.5829, 0.7907, 0.5829, 0.7907, 0.6234, 0.6616, 0.6234, 0.6617, 0.5828, 0.7262, 0.5829, 0.7262, 0.6234, 0.5971, 0.6233, 0.5971, 0.5828, 0.6617, 0.5828, 0.6616, 0.6234, 0.5325, 0.6233, 0.5326, 0.5828, 0.5971, 0.5828, 0.5971, 0.6233, 0.4355, 0.5229, 0.4032, 0.5229, 0.4131, 0.3118, 0.4315, 0.3291, 0.4355, 0.5533, 0.4032, 0.5533, 0.4032, 0.5229, 0.4355, 0.5229, 0.7578, 0.5382, 0.7255, 0.5382, 0.7261, 0.4845, 0.7584, 0.4843, 0.119, 0.3208, 0.09065, 0.3369, 0.1008, 0.2789, 0.118, 0.2878, 0.7584, 0.4843, 0.7261, 0.4845, 0.7193, 0.3479, 0.7476, 0.3372, 0.1128, 0.5785, 0.08048, 0.5785, 0.08197, 0.5388, 0.1143, 0.5388, 0.1143, 0.5388, 0.08197, 0.5388, 0.08453, 0.4932, 0.1169, 0.4932, 0.1169, 0.4932, 0.08453, 0.4932, 0.09065, 0.3369, 0.119, 0.3208, 0.1492, 0.4933, 0.1169, 0.4932, 0.119, 0.3208, 0.1482, 0.3421, 0.1466, 0.5389, 0.1143, 0.5388, 0.1169, 0.4932, 0.1492, 0.4933, 0.1451, 0.5785, 0.1128, 0.5785, 0.1143, 0.5388, 0.1466, 0.5389, 0.1482, 0.3421, 0.119, 0.3208, 0.118, 0.2878, 0.1298, 0.2791, 0.08046, 0.6232, 0.08047, 0.5826, 0.1128, 0.5826, 0.1128, 0.6232, 0.08046, 0.6258, 0.08046, 0.6232, 0.1128, 0.6232, 0.1128, 0.6258, 0.08047, 0.5826, 0.08048, 0.5785, 0.1128, 0.5785, 0.1128, 0.5826, 0.118, 0.2878, 0.1008, 0.2789, 0.1044, 0.2725, 0.1177, 0.2725, 0.1298, 0.2791, 0.118, 0.2878, 0.1177, 0.2725, 0.1304, 0.2715, 0.1177, 0.2725, 0.1044, 0.2725, 0.1104, 0.265, 0.1196, 0.2571, 0.1304, 0.2715, 0.1177, 0.2725, 0.1196, 0.2571, 0.1279, 0.2617, 0.44, 0.31, 0.4213, 0.3001, 0.4284, 0.295, 0.4441, 0.3007, 0.0, 0.0, 0.0, 0.0, 0.0, 0.0, 0.0, 0.0, 0.4678, 0.5533, 0.4355, 0.5533, 0.4355, 0.5229, 0.4678, 0.5229, 0.4678, 0.5229, 0.4355, 0.5229, 0.4315, 0.3291, 0.4625, 0.347, 0.4034, 0.6233, 0.4034, 0.5827, 0.4357, 0.5828, 0.4357, 0.6233, 0.468, 0.5787, 0.4357, 0.5786, 0.4355, 0.5533, 0.4678, 0.5533, 0.4034, 0.6259, 0.4034, 0.6233, 0.4357, 0.6233, 0.4357, 0.6259, 0.4034, 0.5827, 0.4034, 0.5786, 0.4357, 0.5786, 0.4357, 0.5828, 0.4441, 0.3007, 0.4284, 0.295, 0.4353, 0.2848, 0.4469, 0.2873, 0.0, 0.0, 0.0, 0.0, 0.0, 0.0, 0.0, 0.0, 0.4469, 0.2873, 0.4353, 0.2848, 0.434, 0.2766, 0.446, 0.2793, 0.0, 0.0, 0.0, 0.0, 0.0, 0.0, 0.0, 0.0, 0.0, 0.0, 0.0, 0.0, 0.0, 0.0, 0.0, 0.0, 0.4315, 0.3291, 0.4131, 0.3118, 0.4213, 0.3001, 0.44, 0.31, 0.7476, 0.3372, 0.7193, 0.3479, 0.7282, 0.3013, 0.7465, 0.3142, 0.7465, 0.3142, 0.7282, 0.3013, 0.7287, 0.291, 0.7449, 0.2928, 0.7556, 0.2994, 0.7465, 0.3142, 0.7449, 0.2928, 0.7554, 0.2894, 0.7626, 0.3399, 0.7476, 0.3372, 0.7465, 0.3142, 0.7556, 0.2994, 0.7908, 0.4846, 0.7584, 0.4843, 0.7476, 0.3372, 0.7626, 0.3399, 0.79, 0.5383, 0.7578, 0.5382, 0.7584, 0.4843, 0.7908, 0.4846, 0.7262, 0.6234, 0.7262, 0.5829, 0.7584, 0.5829, 0.7584, 0.6234, 0.7907, 0.5788, 0.7584, 0.5788, 0.7578, 0.5382, 0.79, 0.5383, 0.7262, 0.626, 0.7262, 0.6234, 0.7584, 0.6234, 0.7584, 0.626, 0.7262, 0.5829, 0.7262, 0.5788, 0.7584, 0.5788, 0.7584, 0.5829, 0.7449, 0.2928, 0.7287, 0.291, 0.7332, 0.2811, 0.7443, 0.281, 0.7554, 0.2894, 0.7449, 0.2928, 0.7443, 0.281, 0.7535, 0.28, 0.7443, 0.281, 0.7332, 0.2811, 0.7337, 0.2758, 0.7445, 0.2755, 0.7535, 0.28, 0.7443, 0.281, 0.7445, 0.2755, 0.7536, 0.2746])
me_cylinder_002.materials.append(mat_material)
me_cylinder_002.use_remesh_preserve_volume = False
me_cylinder_002.use_remesh_preserve_attributes = False
me_cylinder_002.use_mirror_vertex_groups = False
me_cylinder_002.update()
me_cylinder_001 = bpy.data.meshes.new('Cylinder.001')
me_cylinder_001.from_pydata([(0.0, 1.0, -1.0), (0.0, 1.0, 2.572), (0.3827, 0.9239, -1.0), (0.3827, 0.9239, 2.572), (0.7071, 0.7071, -1.0), (0.7071, 0.7071, 2.572), (0.9239, 0.3827, -1.0), (0.9239, 0.3827, 2.572), (1.0, -4.371e-08, -1.0), (1.0, -4.371e-08, 2.572), (0.9239, -0.3827, -1.0), (0.9239, -0.3827, 2.572), (0.7071, -0.7071, -1.0), (0.7071, -0.7071, 2.572), (0.3827, -0.9239, -1.0), (0.3827, -0.9239, 2.572), (1.51e-07, -1.0, -1.0), (1.51e-07, -1.0, 2.572), (-0.3827, -0.9239, -1.0), (-0.3827, -0.9239, 2.572), (-0.7071, -0.7071, -1.0), (-0.7071, -0.7071, 2.572), (-0.9239, -0.3827, -1.0), (-0.9239, -0.3827, 2.572), (-1.0, 1.192e-08, -1.0), (-1.0, 1.192e-08, 2.572), (-0.9239, 0.3827, -1.0), (-0.9239, 0.3827, 2.572), (-0.7071, 0.7071, -1.0), (-0.7071, 0.7071, 2.572), (-0.3827, 0.9239, -1.0), (-0.3827, 0.9239, 2.572), (-5.45e-08, 0.4296, -1.353), (0.1644, 0.3969, -1.353), (0.3038, 0.3038, -1.353), (0.3969, 0.1644, -1.353), (0.4296, -3.409e-08, -1.353), (0.3969, -0.1644, -1.353), (0.3038, -0.3038, -1.353), (0.1644, -0.3969, -1.353), (8.546e-08, -0.4296, -1.353), (-0.1644, -0.3969, -1.353), (-0.3038, -0.3038, -1.353), (-0.3969, -0.1644, -1.353), (-0.4296, 9.667e-09, -1.353), (-0.3969, 0.1644, -1.353), (-0.3038, 0.3038, -1.353), (-0.1644, 0.3969, -1.353), (1.596e-08, 0.7895, -1.353), (0.3021, 0.7294, -1.353), (0.5583, 0.5583, -1.353), (0.7294, 0.3021, -1.353), (0.7895, -3.281e-08, -1.353), (0.7294, -0.3021, -1.353), (0.5583, -0.5583, -1.353), (0.3021, -0.7294, -1.353), (1.352e-07, -0.7895, -1.353), (-0.3021, -0.7294, -1.353), (-0.5583, -0.5583, -1.353), (-0.7294, -0.3021, -1.353), (-0.7895, 1.112e-08, -1.353), (-0.7294, 0.3021, -1.353), (-0.5583, 0.5583, -1.353), (-0.3021, 0.7294, -1.353), (-1.102e-08, 0.6204, -1.353), (0.2374, 0.5732, -1.353), (0.4387, 0.4387, -1.353), (0.5732, 0.2374, -1.353), (0.6204, -3.409e-08, -1.353), (0.5732, -0.2374, -1.353), (0.4387, -0.4387, -1.353), (0.2374, -0.5732, -1.353), (1.159e-07, -0.6204, -1.353), (-0.2374, -0.5732, -1.353), (-0.4387, -0.4387, -1.353), (-0.5732, -0.2374, -1.353), (-0.6204, 1.112e-08, -1.353), (-0.5732, 0.2374, -1.353), (-0.4387, 0.4387, -1.353), (-0.2374, 0.5732, -1.353), (0.0, 1.0, -0.144), (0.3827, 0.9239, -0.144), (0.7071, 0.7071, -0.144), (0.9239, 0.3827, -0.144), (1.0, -4.371e-08, -0.144), (0.9239, -0.3827, -0.144), (0.7071, -0.7071, -0.144), (0.3827, -0.9239, -0.144), (1.51e-07, -1.0, -0.144), (-0.3827, -0.9239, -0.144), (-0.7071, -0.7071, -0.144), (-0.9239, -0.3827, -0.144), (-1.0, 1.192e-08, -0.144), (-0.9239, 0.3827, -0.144), (-0.7071, 0.7071, -0.144), (-0.3827, 0.9239, -0.144), (0.0, 1.0, 1.377), (0.3827, 0.9239, 1.377), (0.7071, 0.7071, 1.377), (0.9239, 0.3827, 1.377), (1.0, -4.371e-08, 1.377), (0.9239, -0.3827, 1.377), (0.7071, -0.7071, 1.377), (0.3827, -0.9239, 1.377), (1.51e-07, -1.0, 1.377), (-0.3827, -0.9239, 1.377), (-0.7071, -0.7071, 1.377), (-0.9239, -0.3827, 1.377), (-1.0, 1.192e-08, 1.377), (-0.9239, 0.3827, 1.377), (-0.7071, 0.7071, 1.377), (-0.3827, 0.9239, 1.377), (-2.089e-08, 0.3341, 3.335), (0.1279, 0.3087, 3.335), (0.2363, 0.2363, 3.335), (0.3087, 0.1279, 3.335), (0.3341, -2.558e-08, 3.335), (0.3087, -0.1279, 3.335), (0.2363, -0.2363, 3.335), (0.1279, -0.3087, 3.335), (8.357e-08, -0.3341, 3.335), (-0.1279, -0.3087, 3.335), (-0.2363, -0.2363, 3.335), (-0.3087, -0.1279, 3.335), (-0.3341, -3.508e-08, 3.335), (-0.3087, 0.1279, 3.335), (-0.2363, 0.2363, 3.335), (-0.1279, 0.3087, 3.335), (0.1941, 0.4687, 3.335), (-1.151e-09, 0.5073, 3.335), (0.3587, 0.3587, 3.335), (0.4687, 0.1941, 3.335), (0.5073, -2.952e-08, 3.335), (0.4687, -0.1941, 3.335), (0.3587, -0.3587, 3.335), (0.1941, -0.4687, 3.335), (1.073e-07, -0.5073, 3.335), (-0.1941, -0.4687, 3.335), (-0.3587, -0.3587, 3.335), (-0.4687, -0.1941, 3.335), (-0.5073, -1.139e-08, 3.335), (-0.4687, 0.1941, 3.335), (-0.3587, 0.3587, 3.335), (-0.1941, 0.4687, 3.335), (0.7959, 0.3297, 3.126), (0.8614, -3.611e-08, 3.126), (1.542e-07, -0.8614, 3.126), (-0.3297, -0.7959, 3.126), (-0.7959, 0.3297, 3.126), (-0.6091, 0.6091, 3.126), (0.3297, 0.7959, 3.126), (0.6091, 0.6091, 3.126), (0.6091, -0.6091, 3.126), (0.3297, -0.7959, 3.126), (-0.7959, -0.3297, 3.126), (-0.8614, 1.182e-08, 3.126), (0.7959, -0.3297, 3.126), (-0.6091, -0.6091, 3.126), (-0.3297, 0.7959, 3.126), (2.417e-08, 0.8614, 3.126)], [], [(96, 1, 3, 97), (97, 3, 5, 98), (98, 5, 7, 99), (99, 7, 9, 100), (100, 9, 11, 101), (101, 11, 13, 102), (102, 13, 15, 103), (103, 15, 17, 104), (104, 17, 19, 105), (105, 19, 21, 106), (106, 21, 23, 107), (107, 23, 25, 108), (108, 25, 27, 109), (109, 27, 29, 110), (110, 29, 31, 111), (111, 31, 1, 96), (10, 12, 54, 53), (32, 33, 34, 35, 36, 37, 38, 39, 40, 41, 42, 43, 44, 45, 46, 47), (20, 22, 59, 58), (30, 0, 48, 63), (6, 8, 52, 51), (16, 18, 57, 56), (26, 28, 62, 61), (2, 4, 50, 49), (12, 14, 55, 54), (22, 24, 60, 59), (8, 10, 53, 52), (18, 20, 58, 57), (28, 30, 63, 62), (4, 6, 51, 50), (14, 16, 56, 55), (0, 2, 49, 48), (24, 26, 61, 60), (65, 64, 48, 49), (66, 65, 49, 50), (67, 66, 50, 51), (68, 67, 51, 52), (69, 68, 52, 53), (70, 69, 53, 54), (71, 70, 54, 55), (72, 71, 55, 56), (73, 72, 56, 57), (74, 73, 57, 58), (75, 74, 58, 59), (76, 75, 59, 60), (77, 76, 60, 61), (78, 77, 61, 62), (79, 78, 62, 63), (64, 79, 63, 48), (33, 32, 64, 65), (34, 33, 65, 66), (35, 34, 66, 67), (36, 35, 67, 68), (37, 36, 68, 69), (38, 37, 69, 70), (39, 38, 70, 71), (40, 39, 71, 72), (41, 40, 72, 73), (42, 41, 73, 74), (43, 42, 74, 75), (44, 43, 75, 76), (45, 44, 76, 77), (46, 45, 77, 78), (47, 46, 78, 79), (32, 47, 79, 64), (30, 95, 80, 0), (28, 94, 95, 30), (26, 93, 94, 28), (24, 92, 93, 26), (22, 91, 92, 24), (20, 90, 91, 22), (18, 89, 90, 20), (16, 88, 89, 18), (14, 87, 88, 16), (12, 86, 87, 14), (10, 85, 86, 12), (8, 84, 85, 10), (6, 83, 84, 8), (4, 82, 83, 6), (2, 81, 82, 4), (0, 80, 81, 2), (95, 111, 96, 80), (94, 110, 111, 95), (93, 109, 110, 94), (92, 108, 109, 93), (91, 107, 108, 92), (90, 106, 107, 91), (89, 105, 106, 90), (88, 104, 105, 89), (87, 103, 104, 88), (86, 102, 103, 87), (85, 101, 102, 86), (84, 100, 101, 85), (83, 99, 100, 84), (82, 98, 99, 83), (81, 97, 98, 82), (80, 96, 97, 81), (113, 112, 127, 126, 125, 124, 123, 122, 121, 120, 119, 118, 117, 116, 115, 114), (137, 138, 157, 147), (142, 143, 158, 149), (130, 131, 144, 151), (136, 137, 147, 146), (133, 134, 152, 156), (138, 139, 154, 157), (132, 133, 156, 145), (128, 130, 151, 150), (141, 142, 149, 148), (134, 135, 153, 152), (140, 141, 148, 155), (112, 113, 128, 129), (113, 114, 130, 128), (114, 115, 131, 130), (115, 116, 132, 131), (116, 117, 133, 132), (117, 118, 134, 133), (118, 119, 135, 134), (119, 120, 136, 135), (120, 121, 137, 136), (121, 122, 138, 137), (122, 123, 139, 138), (123, 124, 140, 139), (124, 125, 141, 140), (125, 126, 142, 141), (126, 127, 143, 142), (127, 112, 129, 143), (1, 31, 158, 159), (23, 21, 157, 154), (13, 11, 156, 152), (27, 25, 155, 148), (3, 1, 159, 150), (17, 15, 153, 146), (7, 5, 151, 144), (31, 29, 149, 158), (21, 19, 147, 157), (11, 9, 145, 156), (25, 23, 154, 155), (15, 13, 152, 153), (5, 3, 150, 151), (29, 27, 148, 149), (19, 17, 146, 147), (9, 7, 144, 145), (145, 144, 131, 132), (146, 153, 135, 136), (154, 139, 140, 155), (143, 129, 159, 158), (129, 128, 150, 159)])
me_cylinder_001.polygons.foreach_set('use_smooth', [True] * 146)
_uv = me_cylinder_001.uv_layers.new(name='UVMap')
_uv.uv.foreach_set('vector', [0.3369, 0.3873, 0.3448, 0.5579, 0.2898, 0.5615, 0.2795, 0.3897, 0.2795, 0.3897, 0.2898, 0.5615, 0.2344, 0.5662, 0.2217, 0.3928, 0.2217, 0.3928, 0.2344, 0.5662, 0.1783, 0.5721, 0.1632, 0.3964, 0.1632, 0.3964, 0.1783, 0.5721, 0.1211, 0.5795, 0.104, 0.4004, 0.104, 0.4004, 0.1211, 0.5795, 0.06208, 0.5889, 0.0439, 0.4048, 0.9598, 0.4015, 0.9431, 0.5779, 0.8864, 0.5692, 0.9023, 0.3973, 0.9023, 0.3973, 0.8864, 0.5692, 0.8316, 0.563, 0.8451, 0.3935, 0.8451, 0.3935, 0.8316, 0.563, 0.7776, 0.5585, 0.7884, 0.3902, 0.7884, 0.3902, 0.7776, 0.5585, 0.7239, 0.5553, 0.732, 0.3876, 0.732, 0.3876, 0.7239, 0.5553, 0.6701, 0.5532, 0.6758, 0.3856, 0.6758, 0.3856, 0.6701, 0.5532, 0.6163, 0.552, 0.6196, 0.3843, 0.6196, 0.3843, 0.6163, 0.552, 0.5624, 0.5516, 0.5634, 0.3837, 0.5634, 0.3837, 0.5624, 0.5516, 0.5083, 0.552, 0.507, 0.3836, 0.507, 0.3836, 0.5083, 0.552, 0.454, 0.5532, 0.4506, 0.3842, 0.4506, 0.3842, 0.454, 0.5532, 0.3995, 0.5551, 0.3939, 0.3855, 0.3939, 0.3855, 0.3995, 0.5551, 0.3448, 0.5579, 0.3369, 0.3873, 0.2098, 0.7103, 0.264, 0.6773, 0.2857, 0.7332, 0.2512, 0.7536, 0.2955, 0.8803, 0.2781, 0.8672, 0.2671, 0.8485, 0.264, 0.8269, 0.2695, 0.8058, 0.2826, 0.7884, 0.3013, 0.7774, 0.3229, 0.7743, 0.344, 0.7798, 0.3614, 0.7929, 0.3724, 0.8116, 0.3755, 0.8332, 0.37, 0.8543, 0.3569, 0.8717, 0.3382, 0.8827, 0.3166, 0.8858, 0.4725, 0.7743, 0.4822, 0.837, 0.4223, 0.8357, 0.4166, 0.796, 0.3128, 0.9925, 0.2511, 0.9775, 0.2753, 0.9226, 0.3141, 0.9326, 0.1573, 0.8231, 0.1723, 0.7614, 0.2272, 0.7856, 0.2172, 0.8244, 0.3883, 0.6826, 0.4395, 0.7201, 0.3962, 0.7616, 0.3642, 0.7375, 0.4297, 0.9499, 0.3755, 0.9828, 0.3538, 0.9269, 0.3882, 0.9065, 0.1999, 0.94, 0.167, 0.8858, 0.2229, 0.8641, 0.2433, 0.8986, 0.264, 0.6773, 0.3267, 0.6676, 0.3254, 0.7275, 0.2857, 0.7332, 0.4822, 0.837, 0.4672, 0.8987, 0.4123, 0.8745, 0.4223, 0.8357, 0.1723, 0.7614, 0.2098, 0.7103, 0.2512, 0.7536, 0.2272, 0.7856, 0.4395, 0.7201, 0.4725, 0.7743, 0.4166, 0.796, 0.3962, 0.7616, 0.3755, 0.9828, 0.3128, 0.9925, 0.3141, 0.9326, 0.3538, 0.9269, 0.167, 0.8858, 0.1573, 0.8231, 0.2172, 0.8244, 0.2229, 0.8641, 0.3267, 0.6676, 0.3883, 0.6826, 0.3642, 0.7375, 0.3254, 0.7275, 0.2511, 0.9775, 0.1999, 0.94, 0.2433, 0.8986, 0.2753, 0.9226, 0.4672, 0.8987, 0.4297, 0.9499, 0.3882, 0.9065, 0.4123, 0.8745, 0.2596, 0.8837, 0.2848, 0.9027, 0.2753, 0.9226, 0.2433, 0.8986, 0.2437, 0.8567, 0.2596, 0.8837, 0.2433, 0.8986, 0.2229, 0.8641, 0.2393, 0.8255, 0.2437, 0.8567, 0.2229, 0.8641, 0.2172, 0.8244, 0.2471, 0.7951, 0.2393, 0.8255, 0.2172, 0.8244, 0.2272, 0.7856, 0.2661, 0.7699, 0.2471, 0.7951, 0.2272, 0.7856, 0.2512, 0.7536, 0.2931, 0.754, 0.2661, 0.7699, 0.2512, 0.7536, 0.2857, 0.7332, 0.3243, 0.7496, 0.2931, 0.754, 0.2857, 0.7332, 0.3254, 0.7275, 0.3547, 0.7575, 0.3243, 0.7496, 0.3254, 0.7275, 0.3642, 0.7375, 0.3799, 0.7764, 0.3547, 0.7575, 0.3642, 0.7375, 0.3962, 0.7616, 0.3958, 0.8035, 0.3799, 0.7764, 0.3962, 0.7616, 0.4166, 0.796, 0.4002, 0.8346, 0.3958, 0.8035, 0.4166, 0.796, 0.4223, 0.8357, 0.3923, 0.865, 0.4002, 0.8346, 0.4223, 0.8357, 0.4123, 0.8745, 0.3734, 0.8902, 0.3923, 0.865, 0.4123, 0.8745, 0.3882, 0.9065, 0.3463, 0.9061, 0.3734, 0.8902, 0.3882, 0.9065, 0.3538, 0.9269, 0.3152, 0.9105, 0.3463, 0.9061, 0.3538, 0.9269, 0.3141, 0.9326, 0.2848, 0.9027, 0.3152, 0.9105, 0.3141, 0.9326, 0.2753, 0.9226, 0.2781, 0.8672, 0.2955, 0.8803, 0.2848, 0.9027, 0.2596, 0.8837, 0.2671, 0.8485, 0.2781, 0.8672, 0.2596, 0.8837, 0.2437, 0.8567, 0.264, 0.8269, 0.2671, 0.8485, 0.2437, 0.8567, 0.2393, 0.8255, 0.2695, 0.8058, 0.264, 0.8269, 0.2393, 0.8255, 0.2471, 0.7951, 0.2826, 0.7884, 0.2695, 0.8058, 0.2471, 0.7951, 0.2661, 0.7699, 0.3013, 0.7774, 0.2826, 0.7884, 0.2661, 0.7699, 0.2931, 0.754, 0.3229, 0.7743, 0.3013, 0.7774, 0.2931, 0.754, 0.3243, 0.7496, 0.344, 0.7798, 0.3229, 0.7743, 0.3243, 0.7496, 0.3547, 0.7575, 0.3614, 0.7929, 0.344, 0.7798, 0.3547, 0.7575, 0.3799, 0.7764, 0.3724, 0.8116, 0.3614, 0.7929, 0.3799, 0.7764, 0.3958, 0.8035, 0.3755, 0.8332, 0.3724, 0.8116, 0.3958, 0.8035, 0.4002, 0.8346, 0.37, 0.8543, 0.3755, 0.8332, 0.4002, 0.8346, 0.3923, 0.865, 0.3569, 0.8717, 0.37, 0.8543, 0.3923, 0.865, 0.3734, 0.8902, 0.3382, 0.8827, 0.3569, 0.8717, 0.3734, 0.8902, 0.3463, 0.9061, 0.3166, 0.8858, 0.3382, 0.8827, 0.3463, 0.9061, 0.3152, 0.9105, 0.2955, 0.8803, 0.3166, 0.8858, 0.3152, 0.9105, 0.2848, 0.9027, 0.3893, 0.03021, 0.3901, 0.1601, 0.3312, 0.1609, 0.3295, 0.0306, 0.4489, 0.03027, 0.4487, 0.1597, 0.3901, 0.1601, 0.3893, 0.03021, 0.5083, 0.03077, 0.5072, 0.1599, 0.4487, 0.1597, 0.4489, 0.03027, 0.5676, 0.03172, 0.5655, 0.1604, 0.5072, 0.1599, 0.5083, 0.03077, 0.6266, 0.03308, 0.6236, 0.1615, 0.5655, 0.1604, 0.5676, 0.03172, 0.6855, 0.03483, 0.6817, 0.1629, 0.6236, 0.1615, 0.6266, 0.03308, 0.7442, 0.03691, 0.7396, 0.1648, 0.6817, 0.1629, 0.6855, 0.03483, 0.8027, 0.03927, 0.7976, 0.167, 0.7396, 0.1648, 0.7442, 0.03691, 0.8611, 0.04183, 0.8556, 0.1695, 0.7976, 0.167, 0.8027, 0.03927, 0.9195, 0.04453, 0.9136, 0.1722, 0.8556, 0.1695, 0.8611, 0.04183, 0.9777, 0.04727, 0.9717, 0.1751, 0.9136, 0.1722, 0.9195, 0.04453, 0.08914, 0.03594, 0.09339, 0.1678, 0.03327, 0.1701, 0.02888, 0.0379, 0.1494, 0.03414, 0.1532, 0.1656, 0.09339, 0.1678, 0.08914, 0.03594, 0.2095, 0.03261, 0.2128, 0.1637, 0.1532, 0.1656, 0.1494, 0.03414, 0.2696, 0.03141, 0.2721, 0.1621, 0.2128, 0.1637, 0.2095, 0.03261, 0.3295, 0.0306, 0.3312, 0.1609, 0.2721, 0.1621, 0.2696, 0.03141, 0.3901, 0.1601, 0.3939, 0.3855, 0.3369, 0.3873, 0.3312, 0.1609, 0.4487, 0.1597, 0.4506, 0.3842, 0.3939, 0.3855, 0.3901, 0.1601, 0.5072, 0.1599, 0.507, 0.3836, 0.4506, 0.3842, 0.4487, 0.1597, 0.5655, 0.1604, 0.5634, 0.3837, 0.507, 0.3836, 0.5072, 0.1599, 0.6236, 0.1615, 0.6196, 0.3843, 0.5634, 0.3837, 0.5655, 0.1604, 0.6817, 0.1629, 0.6758, 0.3856, 0.6196, 0.3843, 0.6236, 0.1615, 0.7396, 0.1648, 0.732, 0.3876, 0.6758, 0.3856, 0.6817, 0.1629, 0.7976, 0.167, 0.7884, 0.3902, 0.732, 0.3876, 0.7396, 0.1648, 0.8556, 0.1695, 0.8451, 0.3935, 0.7884, 0.3902, 0.7976, 0.167, 0.9136, 0.1722, 0.9023, 0.3973, 0.8451, 0.3935, 0.8556, 0.1695, 0.9717, 0.1751, 0.9598, 0.4015, 0.9023, 0.3973, 0.9136, 0.1722, 0.09339, 0.1678, 0.104, 0.4004, 0.0439, 0.4048, 0.03327, 0.1701, 0.1532, 0.1656, 0.1632, 0.3964, 0.104, 0.4004, 0.09339, 0.1678, 0.2128, 0.1637, 0.2217, 0.3928, 0.1632, 0.3964, 0.1532, 0.1656, 0.2721, 0.1621, 0.2795, 0.3897, 0.2217, 0.3928, 0.2128, 0.1637, 0.3312, 0.1609, 0.3369, 0.3873, 0.2795, 0.3897, 0.2721, 0.1621, 0.7311, 0.877, 0.7133, 0.8647, 0.7016, 0.8465, 0.6977, 0.8252, 0.7024, 0.804, 0.7147, 0.7862, 0.7328, 0.7744, 0.7542, 0.7706, 0.7753, 0.7752, 0.7931, 0.7875, 0.8049, 0.8057, 0.8087, 0.827, 0.8041, 0.8482, 0.7918, 0.866, 0.7736, 0.8777, 0.7523, 0.8816, 0.7867, 0.7488, 0.7546, 0.7418, 0.7549, 0.6715, 0.8138, 0.6838, 0.669, 0.8247, 0.6749, 0.8571, 0.6096, 0.884, 0.5984, 0.8246, 0.7519, 0.9103, 0.7842, 0.9044, 0.8112, 0.9696, 0.7519, 0.9809, 0.8137, 0.7675, 0.7867, 0.7488, 0.8138, 0.6838, 0.8636, 0.7178, 0.8305, 0.8596, 0.8374, 0.8274, 0.9079, 0.8274, 0.8957, 0.8865, 0.7546, 0.7418, 0.7221, 0.7476, 0.6959, 0.6825, 0.7549, 0.6715, 0.8118, 0.8866, 0.8305, 0.8596, 0.8957, 0.8865, 0.8617, 0.9365, 0.7198, 0.9034, 0.7519, 0.9103, 0.7519, 0.9809, 0.6927, 0.9686, 0.676, 0.7926, 0.669, 0.8247, 0.5984, 0.8246, 0.6108, 0.7653, 0.8374, 0.8274, 0.8315, 0.7951, 0.8966, 0.7682, 0.9079, 0.8274, 0.6947, 0.7658, 0.676, 0.7926, 0.6108, 0.7653, 0.6452, 0.7153, 0.7133, 0.8647, 0.7311, 0.877, 0.7198, 0.9034, 0.6927, 0.8847, 0.7311, 0.877, 0.7523, 0.8816, 0.7519, 0.9103, 0.7198, 0.9034, 0.7523, 0.8816, 0.7736, 0.8777, 0.7842, 0.9044, 0.7519, 0.9103, 0.7736, 0.8777, 0.7918, 0.866, 0.8118, 0.8866, 0.7842, 0.9044, 0.7918, 0.866, 0.8041, 0.8482, 0.8305, 0.8596, 0.8118, 0.8866, 0.8041, 0.8482, 0.8087, 0.827, 0.8374, 0.8274, 0.8305, 0.8596, 0.8087, 0.827, 0.8049, 0.8057, 0.8315, 0.7951, 0.8374, 0.8274, 0.8049, 0.8057, 0.7931, 0.7875, 0.8137, 0.7675, 0.8315, 0.7951, 0.7931, 0.7875, 0.7753, 0.7752, 0.7867, 0.7488, 0.8137, 0.7675, 0.7753, 0.7752, 0.7542, 0.7706, 0.7546, 0.7418, 0.7867, 0.7488, 0.7542, 0.7706, 0.7328, 0.7744, 0.7221, 0.7476, 0.7546, 0.7418, 0.7328, 0.7744, 0.7147, 0.7862, 0.6947, 0.7658, 0.7221, 0.7476, 0.7147, 0.7862, 0.7024, 0.804, 0.676, 0.7926, 0.6947, 0.7658, 0.7024, 0.804, 0.6977, 0.8252, 0.669, 0.8247, 0.676, 0.7926, 0.6977, 0.8252, 0.7016, 0.8465, 0.6749, 0.8571, 0.669, 0.8247, 0.7016, 0.8465, 0.7133, 0.8647, 0.6927, 0.8847, 0.6749, 0.8571, 0.3448, 0.5579, 0.3995, 0.5551, 0.4035, 0.6404, 0.3502, 0.6435, 0.6163, 0.552, 0.6701, 0.5532, 0.6677, 0.6369, 0.6153, 0.6361, 0.8864, 0.5692, 0.9431, 0.5779, 0.9231, 0.6612, 0.8735, 0.6518, 0.5083, 0.552, 0.5624, 0.5516, 0.5626, 0.636, 0.5098, 0.6368, 0.2898, 0.5615, 0.3448, 0.5579, 0.3502, 0.6435, 0.2969, 0.6474, 0.7776, 0.5585, 0.8316, 0.563, 0.8228, 0.6455, 0.7715, 0.6413, 0.1783, 0.5721, 0.2344, 0.5662, 0.2435, 0.6525, 0.1901, 0.6589, 0.3995, 0.5551, 0.454, 0.5532, 0.4567, 0.6382, 0.4035, 0.6404, 0.6701, 0.5532, 0.7239, 0.5553, 0.7198, 0.6386, 0.6677, 0.6369, 0.06208, 0.5889, 0.1211, 0.5795, 0.1369, 0.6672, 0.0839, 0.6782, 0.5624, 0.5516, 0.6163, 0.552, 0.6153, 0.6361, 0.5626, 0.636, 0.8316, 0.563, 0.8864, 0.5692, 0.8735, 0.6518, 0.8228, 0.6455, 0.2344, 0.5662, 0.2898, 0.5615, 0.2969, 0.6474, 0.2435, 0.6525, 0.454, 0.5532, 0.5083, 0.552, 0.5098, 0.6368, 0.4567, 0.6382, 0.7239, 0.5553, 0.7776, 0.5585, 0.7715, 0.6413, 0.7198, 0.6386, 0.1211, 0.5795, 0.1783, 0.5721, 0.1901, 0.6589, 0.1369, 0.6672, 0.8617, 0.9365, 0.8112, 0.9696, 0.7842, 0.9044, 0.8118, 0.8866, 0.8636, 0.7178, 0.8966, 0.7682, 0.8315, 0.7951, 0.8137, 0.7675, 0.6959, 0.6825, 0.7221, 0.7476, 0.6947, 0.7658, 0.6452, 0.7153, 0.6749, 0.8571, 0.6927, 0.8847, 0.6428, 0.9346, 0.6096, 0.884, 0.6927, 0.8847, 0.7198, 0.9034, 0.6927, 0.9686, 0.6428, 0.9346])
me_cylinder_001.materials.append(mat_material_001)
me_cylinder_001.use_remesh_preserve_volume = False
me_cylinder_001.use_remesh_preserve_attributes = False
me_cylinder_001.use_mirror_vertex_groups = False
me_cylinder_001.update()

# ---- objects
ob_cylinder_002 = bpy.data.objects.new('Cylinder.002', me_cylinder_004)
ob_cylinder_001 = bpy.data.objects.new('Cylinder.001', me_cylinder_002)
ob_cylinder = bpy.data.objects.new('Cylinder', me_cylinder_001)

# ---- transforms, parenting, visibility, modifiers, constraints
ob_cylinder_002.location = (0.002687, 0.008086, 4.678)
ob_cylinder_002.scale = (0.153, 0.153, 0.153)
ob_cylinder_002.lineart.crease_threshold = 0.0
_m = ob_cylinder_002.modifiers.new('Subsurf', 'SUBSURF')
_m.uv_smooth = 'PRESERVE_CORNERS'
_m.quality = 2
_m.show_only_control_edges = False
ob_cylinder_001.location = (0.002687, 0.008086, 3.335)
ob_cylinder_001.lineart.crease_threshold = 0.0
_m = ob_cylinder_001.modifiers.new('Solidify', 'SOLIDIFY')
_m.thickness = 0.025
_m.nonmanifold_thickness_mode = 'FIXED'
_m.nonmanifold_merge_threshold = 0.0003
_m = ob_cylinder_001.modifiers.new('Subsurf', 'SUBSURF')
_m.uv_smooth = 'PRESERVE_CORNERS'
_m.quality = 2
_m.show_only_control_edges = False
ob_cylinder.location = (0.0, 0.0, 0.0)
ob_cylinder.lineart.crease_threshold = 0.0
_m = ob_cylinder.modifiers.new('Subsurf', 'SUBSURF')
_m.uv_smooth = 'PRESERVE_CORNERS'
_m.quality = 2
_m.show_only_control_edges = False

# ---- collection membership
col_collection_1.objects.link(ob_cylinder_002)
col_collection_1.objects.link(ob_cylinder_001)
col_collection_1.objects.link(ob_cylinder)

# ---- scene / render settings (as saved in the file)
scene.frame_start = 1; scene.frame_end = 250; scene.frame_set(1)
scene.render.engine = 'BLENDER_EEVEE_NEXT'
scene.render.resolution_percentage = 50
scene.render.dither_intensity = 0.0
scene.cycles.use_denoising = False
scene.cycles.samples = 128
scene.cycles.sampling_pattern = 'TABULATED_SOBOL'
scene.cycles.use_adaptive_sampling = False
scene.cycles.use_light_tree = False
scene.cycles.blur_glossy = 0.0
scene.cycles.sample_clamp_indirect = 0.0
scene.view_settings.view_transform = 'Standard'
bpy.context.view_layer.update()

# ---- added for rendering (the .blend has no active camera and no usable light): camera, sun
cam_auto = bpy.data.cameras.new('AutoCamera')
cam_auto.lens = 50.0
cam_auto.sensor_width = 36.0
cam_auto.clip_end = 1000.0
ob_auto_camera = bpy.data.objects.new('AutoCamera', cam_auto)
scene.collection.objects.link(ob_auto_camera)
ob_auto_camera.location = (6.52422, -7.82502, 7.09445)
ob_auto_camera.rotation_euler = (1.09748, -7.21219e-08, 0.694738)
scene.camera = ob_auto_camera
light_auto_sun = bpy.data.lights.new('AutoSun', 'SUN')
light_auto_sun.energy = 3.0
light_auto_sun.angle = 0.0523599
ob_auto_sun = bpy.data.objects.new('AutoSun', light_auto_sun)
scene.collection.objects.link(ob_auto_sun)
ob_auto_sun.rotation_euler = (0.872665, 0.174533, 0.523599)
bpy.context.view_layer.update()

